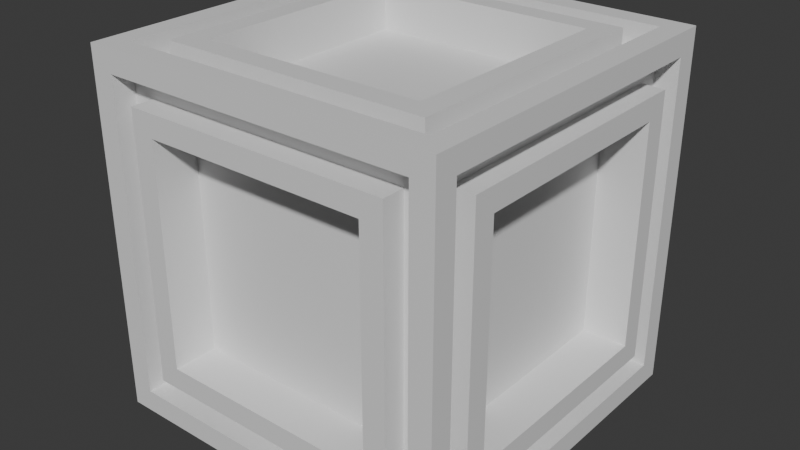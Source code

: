 # Source: cubiods.blend  (saved by Blender 4.3.32; exported with 4.5.12 LTS)
import bpy
from mathutils import Matrix  # noqa: F401  (used for matrix-valued properties, if any)

bpy.ops.wm.read_factory_settings(use_empty=True)
scene = bpy.context.scene
scene.name = 'Scene'

# ---- collections
col_collection = bpy.data.collections.new('Collection'); scene.collection.children.link(col_collection)

# ---- materials (node trees are filled in below, after node groups)
mat_material = bpy.data.materials.new('Material')
mat_material.alpha_threshold = 0.0
mat_material.roughness = 0.5
mat_material.line_color = (0.0, 0.0, 0.0, 1.0)

# ---- material node trees
mat_material.use_nodes = True; mat_material.node_tree.nodes.clear()
_N = mat_material.node_tree.nodes; _L = mat_material.node_tree.links
n0 = _N.new('ShaderNodeOutputMaterial'); n0.name = 'Material Output'; n0.location = (300, 300)
n1 = _N.new('ShaderNodeBsdfPrincipled'); n1.name = 'Principled BSDF'; n1.location = (10, 300)
n1.inputs[3].default_value = 1.45
_L.new(n1.outputs[0], n0.inputs[0])
n0.is_active_output = True

# ---- world
world_world = bpy.data.worlds.new('World'); scene.world = world_world
world_world.use_nodes = True; world_world.node_tree.nodes.clear()
_N = world_world.node_tree.nodes; _L = world_world.node_tree.links
n0 = _N.new('ShaderNodeOutputWorld'); n0.name = 'World Output'; n0.location = (300, 300)
n1 = _N.new('ShaderNodeBackground'); n1.name = 'Background'; n1.location = (10, 300)
n1.inputs[0].default_value = (0.05088, 0.05088, 0.05088, 1.0)
_L.new(n1.outputs[0], n0.inputs[0])
n0.is_active_output = True
world_world.color = (0.05088, 0.05088, 0.05088)
world_world.sun_shadow_jitter_overblur = 0.0

# ---- meshes
me_cube = bpy.data.meshes.new('Cube')
me_cube.from_pydata([(1.0, 1.0, 1.0), (1.0, 1.0, -1.0), (1.0, -1.0, 1.0), (1.0, -1.0, -1.0), (-1.0, 1.0, 1.0), (-1.0, 1.0, -1.0), (-1.0, -1.0, 1.0), (-1.0, -1.0, -1.0), (0.875, 0.875, 1.0), (-0.875, 0.875, 1.0), (-0.875, -0.875, 1.0), (0.875, -0.875, 1.0), (0.875, -1.0, -0.875), (0.875, -1.0, 0.875), (-0.875, -1.0, 0.875), (-0.875, -1.0, -0.875), (-1.0, -0.875, -0.875), (-1.0, -0.875, 0.875), (-1.0, 0.875, 0.875), (-1.0, 0.875, -0.875), (-0.875, 0.875, -1.0), (0.875, 0.875, -1.0), (0.875, -0.875, -1.0), (-0.875, -0.875, -1.0), (1.0, 0.875, -0.875), (1.0, 0.875, 0.875), (1.0, -0.875, 0.875), (1.0, -0.875, -0.875), (-0.875, 1.0, -0.875), (-0.875, 1.0, 0.875), (0.875, 1.0, 0.875), (0.875, 1.0, -0.875), (0.75, 0.75, 1.0), (-0.75, 0.75, 1.0), (-0.75, -0.75, 1.0), (0.75, -0.75, 1.0), (0.75, -1.0, -0.75), (0.75, -1.0, 0.75), (-0.75, -1.0, 0.75), (-0.75, -1.0, -0.75), (-1.0, -0.75, -0.75), (-1.0, -0.75, 0.75), (-1.0, 0.75, 0.75), (-1.0, 0.75, -0.75), (-0.75, 0.75, -1.0), (0.75, 0.75, -1.0), (0.75, -0.75, -1.0), (-0.75, -0.75, -1.0), (1.0, 0.75, -0.75), (1.0, 0.75, 0.75), (1.0, -0.75, 0.75), (1.0, -0.75, -0.75), (-0.75, 1.0, -0.75), (-0.75, 1.0, 0.75), (0.75, 1.0, 0.75), (0.75, 1.0, -0.75), (0.625, 0.625, 1.0), (-0.625, 0.625, 1.0), (-0.625, -0.625, 1.0), (0.625, -0.625, 1.0), (0.625, -1.0, -0.625), (0.625, -1.0, 0.625), (-0.625, -1.0, 0.625), (-0.625, -1.0, -0.625), (-1.0, -0.625, -0.625), (-1.0, -0.625, 0.625), (-1.0, 0.625, 0.625), (-1.0, 0.625, -0.625), (-0.625, 0.625, -1.0), (0.625, 0.625, -1.0), (0.625, -0.625, -1.0), (-0.625, -0.625, -1.0), (1.0, 0.625, -0.625), (1.0, 0.625, 0.625), (1.0, -0.625, 0.625), (1.0, -0.625, -0.625), (-0.625, 1.0, -0.625), (-0.625, 1.0, 0.625), (0.625, 1.0, 0.625), (0.625, 1.0, -0.625), (-0.625, 0.625, 0.75), (0.625, 0.625, 0.75), (0.625, -0.625, 0.75), (-0.625, -0.625, 0.75), (0.625, -0.75, 0.625), (0.625, -0.75, -0.625), (-0.625, -0.75, -0.625), (-0.625, -0.75, 0.625), (-0.75, -0.625, -0.625), (-0.75, -0.625, 0.625), (-0.75, 0.625, -0.625), (-0.75, 0.625, 0.625), (0.625, 0.625, -0.75), (-0.625, 0.625, -0.75), (-0.625, -0.625, -0.75), (0.625, -0.625, -0.75), (0.75, 0.625, 0.625), (0.75, 0.625, -0.625), (0.75, -0.625, -0.625), (0.75, -0.625, 0.625), (-0.625, 0.75, 0.625), (-0.625, 0.75, -0.625), (0.625, 0.75, -0.625), (0.625, 0.75, 0.625), (-0.875, 0.875, 0.875), (0.875, 0.875, 0.875), (0.875, -0.875, 0.875), (-0.875, -0.875, 0.875), (0.875, -0.875, 0.875), (0.875, -0.875, -0.875), (-0.875, -0.875, -0.875), (-0.875, -0.875, 0.875), (-0.875, -0.875, -0.875), (-0.875, -0.875, 0.875), (-0.875, 0.875, -0.875), (-0.875, 0.875, 0.875), (0.875, 0.875, -0.875), (-0.875, 0.875, -0.875), (-0.875, -0.875, -0.875), (0.875, -0.875, -0.875), (0.875, 0.875, 0.875), (0.875, 0.875, -0.875), (0.875, -0.875, -0.875), (0.875, -0.875, 0.875), (-0.875, 0.875, 0.875), (-0.875, 0.875, -0.875), (0.875, 0.875, -0.875), (0.875, 0.875, 0.875), (-0.75, 0.75, 0.875), (0.75, 0.75, 0.875), (0.75, -0.75, 0.875), (-0.75, -0.75, 0.875), (0.75, -0.875, 0.75), (0.75, -0.875, -0.75), (-0.75, -0.875, -0.75), (-0.75, -0.875, 0.75), (-0.875, -0.75, -0.75), (-0.875, -0.75, 0.75), (-0.875, 0.75, -0.75), (-0.875, 0.75, 0.75), (0.75, 0.75, -0.875), (-0.75, 0.75, -0.875), (-0.75, -0.75, -0.875), (0.75, -0.75, -0.875), (0.875, 0.75, 0.75), (0.875, 0.75, -0.75), (0.875, -0.75, -0.75), (0.875, -0.75, 0.75), (-0.75, 0.875, 0.75), (-0.75, 0.875, -0.75), (0.75, 0.875, -0.75), (0.75, 0.875, 0.75)], [], [(70, 71, 94, 95), (73, 74, 99, 96), (66, 67, 90, 91), (79, 76, 101, 102), (69, 70, 95, 92), (62, 63, 86, 87), (0, 4, 9, 8), (4, 6, 10, 9), (6, 2, 11, 10), (2, 0, 8, 11), (3, 2, 13, 12), (2, 6, 14, 13), (6, 7, 15, 14), (7, 3, 12, 15), (7, 6, 17, 16), (6, 4, 18, 17), (4, 5, 19, 18), (5, 7, 16, 19), (5, 1, 21, 20), (1, 3, 22, 21), (3, 7, 23, 22), (7, 5, 20, 23), (1, 0, 25, 24), (0, 2, 26, 25), (2, 3, 27, 26), (3, 1, 24, 27), (5, 4, 29, 28), (4, 0, 30, 29), (0, 1, 31, 30), (1, 5, 28, 31), (14, 15, 110, 111), (35, 34, 131, 130), (20, 21, 116, 117), (55, 54, 151, 150), (41, 40, 136, 137), (13, 14, 111, 108), (34, 33, 128, 131), (54, 53, 148, 151), (15, 12, 109, 110), (32, 35, 130, 129), (52, 55, 150, 149), (26, 27, 122, 123), (12, 13, 108, 109), (47, 46, 143, 142), (33, 32, 129, 128), (53, 52, 149, 148), (25, 26, 123, 120), (46, 45, 140, 143), (27, 24, 121, 122), (44, 47, 142, 141), (18, 19, 114, 115), (39, 38, 135, 134), (24, 25, 120, 121), (45, 44, 141, 140), (32, 33, 57, 56), (33, 34, 58, 57), (34, 35, 59, 58), (35, 32, 56, 59), (36, 37, 61, 60), (37, 38, 62, 61), (38, 39, 63, 62), (39, 36, 60, 63), (40, 41, 65, 64), (41, 42, 66, 65), (42, 43, 67, 66), (43, 40, 64, 67), (44, 45, 69, 68), (45, 46, 70, 69), (46, 47, 71, 70), (47, 44, 68, 71), (48, 49, 73, 72), (49, 50, 74, 73), (50, 51, 75, 74), (51, 48, 72, 75), (52, 53, 77, 76), (53, 54, 78, 77), (54, 55, 79, 78), (55, 52, 76, 79), (81, 80, 83, 82), (85, 84, 87, 86), (88, 89, 91, 90), (93, 92, 95, 94), (97, 96, 99, 98), (101, 100, 103, 102), (77, 78, 103, 100), (74, 75, 98, 99), (78, 79, 102, 103), (56, 57, 80, 81), (60, 61, 84, 85), (59, 56, 81, 82), (64, 65, 89, 88), (63, 60, 85, 86), (68, 69, 92, 93), (57, 58, 83, 80), (67, 64, 88, 90), (72, 73, 96, 97), (61, 62, 87, 84), (71, 68, 93, 94), (76, 77, 100, 101), (58, 59, 82, 83), (65, 66, 91, 89), (75, 72, 97, 98), (105, 104, 128, 129), (104, 107, 131, 128), (107, 106, 130, 131), (106, 105, 129, 130), (109, 108, 132, 133), (108, 111, 135, 132), (111, 110, 134, 135), (110, 109, 133, 134), (112, 113, 137, 136), (113, 115, 139, 137), (115, 114, 138, 139), (114, 112, 136, 138), (117, 116, 140, 141), (116, 119, 143, 140), (119, 118, 142, 143), (118, 117, 141, 142), (121, 120, 144, 145), (120, 123, 147, 144), (123, 122, 146, 147), (122, 121, 145, 146), (125, 124, 148, 149), (124, 127, 151, 148), (127, 126, 150, 151), (126, 125, 149, 150), (40, 43, 138, 136), (23, 20, 117, 118), (42, 41, 137, 139), (21, 22, 119, 116), (49, 48, 145, 144), (28, 29, 124, 125), (43, 42, 139, 138), (8, 9, 104, 105), (22, 23, 118, 119), (48, 51, 146, 145), (31, 28, 125, 126), (11, 8, 105, 106), (50, 49, 144, 147), (29, 30, 127, 124), (9, 10, 107, 104), (37, 36, 133, 132), (51, 50, 147, 146), (16, 17, 113, 112), (30, 31, 126, 127), (10, 11, 106, 107), (36, 39, 134, 133), (19, 16, 112, 114), (38, 37, 132, 135), (17, 18, 115, 113)])
_uv = me_cube.uv_layers.new(name='UVMap')
_uv.uv.foreach_set('vector', [0.3281, 0.7031, 0.1719, 0.7031, 0.1719, 0.7031, 0.3281, 0.7031, 0.5781, 0.5469, 0.5781, 0.7031, 0.5781, 0.7031, 0.5781, 0.5469, 0.5781, 0.2031, 0.4219, 0.2031, 0.4219, 0.2031, 0.5781, 0.2031, 0.4219, 0.4531, 0.4219, 0.2969, 0.4219, 0.2969, 0.4219, 0.4531, 0.3281, 0.5469, 0.3281, 0.7031, 0.3281, 0.7031, 0.3281, 0.5469, 0.5781, 0.9531, 0.4219, 0.9531, 0.4219, 0.9531, 0.5781, 0.9531, 0.625, 0.5, 0.875, 0.5, 0.8594, 0.5156, 0.6406, 0.5156, 0.875, 0.5, 0.875, 0.75, 0.8594, 0.7344, 0.8594, 0.5156, 0.875, 0.75, 0.625, 0.75, 0.6406, 0.7344, 0.8594, 0.7344, 0.625, 0.75, 0.625, 0.5, 0.6406, 0.5156, 0.6406, 0.7344, 0.375, 0.75, 0.625, 0.75, 0.6094, 0.7656, 0.3906, 0.7656, 0.625, 0.75, 0.625, 1.0, 0.6094, 0.9844, 0.6094, 0.7656, 0.625, 1.0, 0.375, 1.0, 0.3906, 0.9844, 0.6094, 0.9844, 0.375, 1.0, 0.375, 0.75, 0.3906, 0.7656, 0.3906, 0.9844, 0.375, 0.0, 0.625, 0.0, 0.6094, 0.01562, 0.3906, 0.01562, 0.625, 0.0, 0.625, 0.25, 0.6094, 0.2344, 0.6094, 0.01562, 0.625, 0.25, 0.375, 0.25, 0.3906, 0.2344, 0.6094, 0.2344, 0.375, 0.25, 0.375, 0.0, 0.3906, 0.01562, 0.3906, 0.2344, 0.125, 0.5, 0.375, 0.5, 0.3594, 0.5156, 0.1406, 0.5156, 0.375, 0.5, 0.375, 0.75, 0.3594, 0.7344, 0.3594, 0.5156, 0.375, 0.75, 0.125, 0.75, 0.1406, 0.7344, 0.3594, 0.7344, 0.125, 0.75, 0.125, 0.5, 0.1406, 0.5156, 0.1406, 0.7344, 0.375, 0.5, 0.625, 0.5, 0.6094, 0.5156, 0.3906, 0.5156, 0.625, 0.5, 0.625, 0.75, 0.6094, 0.7344, 0.6094, 0.5156, 0.625, 0.75, 0.375, 0.75, 0.3906, 0.7344, 0.6094, 0.7344, 0.375, 0.75, 0.375, 0.5, 0.3906, 0.5156, 0.3906, 0.7344, 0.375, 0.25, 0.625, 0.25, 0.6094, 0.2656, 0.3906, 0.2656, 0.625, 0.25, 0.625, 0.5, 0.6094, 0.4844, 0.6094, 0.2656, 0.625, 0.5, 0.375, 0.5, 0.3906, 0.4844, 0.6094, 0.4844, 0.375, 0.5, 0.375, 0.25, 0.3906, 0.2656, 0.3906, 0.4844, 0.6094, 0.9844, 0.3906, 0.9844, 0.3906, 0.9844, 0.6094, 0.9844, 0.6562, 0.7188, 0.8437, 0.7187, 0.8437, 0.7187, 0.6562, 0.7188, 0.1406, 0.5156, 0.3594, 0.5156, 0.3594, 0.5156, 0.1406, 0.5156, 0.4063, 0.4688, 0.5938, 0.4688, 0.5938, 0.4688, 0.4063, 0.4688, 0.5938, 0.03125, 0.4062, 0.03125, 0.4062, 0.03125, 0.5938, 0.03125, 0.6094, 0.7656, 0.6094, 0.9844, 0.6094, 0.9844, 0.6094, 0.7656, 0.8437, 0.7187, 0.8437, 0.5312, 0.8437, 0.5312, 0.8437, 0.7187, 0.5938, 0.4688, 0.5938, 0.2813, 0.5938, 0.2813, 0.5938, 0.4688, 0.3906, 0.9844, 0.3906, 0.7656, 0.3906, 0.7656, 0.3906, 0.9844, 0.6562, 0.5312, 0.6562, 0.7188, 0.6562, 0.7188, 0.6562, 0.5312, 0.4062, 0.2813, 0.4063, 0.4688, 0.4063, 0.4688, 0.4062, 0.2813, 0.6094, 0.7344, 0.3906, 0.7344, 0.3906, 0.7344, 0.6094, 0.7344, 0.3906, 0.7656, 0.6094, 0.7656, 0.6094, 0.7656, 0.3906, 0.7656, 0.1562, 0.7188, 0.3437, 0.7187, 0.3437, 0.7187, 0.1562, 0.7188, 0.8437, 0.5312, 0.6562, 0.5312, 0.6562, 0.5312, 0.8437, 0.5312, 0.5938, 0.2813, 0.4062, 0.2813, 0.4062, 0.2813, 0.5938, 0.2813, 0.6094, 0.5156, 0.6094, 0.7344, 0.6094, 0.7344, 0.6094, 0.5156, 0.3437, 0.7187, 0.3437, 0.5312, 0.3437, 0.5312, 0.3437, 0.7187, 0.3906, 0.7344, 0.3906, 0.5156, 0.3906, 0.5156, 0.3906, 0.7344, 0.1563, 0.5312, 0.1562, 0.7188, 0.1562, 0.7188, 0.1563, 0.5312, 0.6094, 0.2344, 0.3906, 0.2344, 0.3906, 0.2344, 0.6094, 0.2344, 0.4063, 0.9688, 0.5938, 0.9687, 0.5938, 0.9687, 0.4063, 0.9688, 0.3906, 0.5156, 0.6094, 0.5156, 0.6094, 0.5156, 0.3906, 0.5156, 0.3437, 0.5312, 0.1563, 0.5312, 0.1563, 0.5312, 0.3437, 0.5312, 0.6562, 0.5312, 0.8437, 0.5312, 0.8281, 0.5469, 0.6719, 0.5469, 0.8437, 0.5312, 0.8437, 0.7187, 0.8281, 0.7031, 0.8281, 0.5469, 0.8437, 0.7187, 0.6562, 0.7188, 0.6719, 0.7031, 0.8281, 0.7031, 0.6562, 0.7188, 0.6562, 0.5312, 0.6719, 0.5469, 0.6719, 0.7031, 0.4062, 0.7812, 0.5938, 0.7812, 0.5781, 0.7969, 0.4219, 0.7969, 0.5938, 0.7812, 0.5938, 0.9687, 0.5781, 0.9531, 0.5781, 0.7969, 0.5938, 0.9687, 0.4063, 0.9688, 0.4219, 0.9531, 0.5781, 0.9531, 0.4063, 0.9688, 0.4062, 0.7812, 0.4219, 0.7969, 0.4219, 0.9531, 0.4062, 0.03125, 0.5938, 0.03125, 0.5781, 0.04687, 0.4219, 0.04687, 0.5938, 0.03125, 0.5938, 0.2187, 0.5781, 0.2031, 0.5781, 0.04687, 0.5938, 0.2187, 0.4063, 0.2188, 0.4219, 0.2031, 0.5781, 0.2031, 0.4063, 0.2188, 0.4062, 0.03125, 0.4219, 0.04687, 0.4219, 0.2031, 0.1563, 0.5312, 0.3437, 0.5312, 0.3281, 0.5469, 0.1719, 0.5469, 0.3437, 0.5312, 0.3437, 0.7187, 0.3281, 0.7031, 0.3281, 0.5469, 0.3437, 0.7187, 0.1562, 0.7188, 0.1719, 0.7031, 0.3281, 0.7031, 0.1562, 0.7188, 0.1563, 0.5312, 0.1719, 0.5469, 0.1719, 0.7031, 0.4062, 0.5312, 0.5938, 0.5312, 0.5781, 0.5469, 0.4219, 0.5469, 0.5938, 0.5312, 0.5938, 0.7187, 0.5781, 0.7031, 0.5781, 0.5469, 0.5938, 0.7187, 0.4063, 0.7188, 0.4219, 0.7031, 0.5781, 0.7031, 0.4063, 0.7188, 0.4062, 0.5312, 0.4219, 0.5469, 0.4219, 0.7031, 0.4062, 0.2813, 0.5938, 0.2813, 0.5781, 0.2969, 0.4219, 0.2969, 0.5938, 0.2813, 0.5938, 0.4688, 0.5781, 0.4531, 0.5781, 0.2969, 0.5938, 0.4688, 0.4063, 0.4688, 0.4219, 0.4531, 0.5781, 0.4531, 0.4063, 0.4688, 0.4062, 0.2813, 0.4219, 0.2969, 0.4219, 0.4531, 0.6719, 0.5469, 0.8281, 0.5469, 0.8281, 0.7031, 0.6719, 0.7031, 0.4219, 0.7969, 0.5781, 0.7969, 0.5781, 0.9531, 0.4219, 0.9531, 0.4219, 0.04687, 0.5781, 0.04687, 0.5781, 0.2031, 0.4219, 0.2031, 0.1719, 0.5469, 0.3281, 0.5469, 0.3281, 0.7031, 0.1719, 0.7031, 0.4219, 0.5469, 0.5781, 0.5469, 0.5781, 0.7031, 0.4219, 0.7031, 0.4219, 0.2969, 0.5781, 0.2969, 0.5781, 0.4531, 0.4219, 0.4531, 0.5781, 0.2969, 0.5781, 0.4531, 0.5781, 0.4531, 0.5781, 0.2969, 0.5781, 0.7031, 0.4219, 0.7031, 0.4219, 0.7031, 0.5781, 0.7031, 0.5781, 0.4531, 0.4219, 0.4531, 0.4219, 0.4531, 0.5781, 0.4531, 0.6719, 0.5469, 0.8281, 0.5469, 0.8281, 0.5469, 0.6719, 0.5469, 0.4219, 0.7969, 0.5781, 0.7969, 0.5781, 0.7969, 0.4219, 0.7969, 0.6719, 0.7031, 0.6719, 0.5469, 0.6719, 0.5469, 0.6719, 0.7031, 0.4219, 0.04687, 0.5781, 0.04687, 0.5781, 0.04687, 0.4219, 0.04687, 0.4219, 0.9531, 0.4219, 0.7969, 0.4219, 0.7969, 0.4219, 0.9531, 0.1719, 0.5469, 0.3281, 0.5469, 0.3281, 0.5469, 0.1719, 0.5469, 0.8281, 0.5469, 0.8281, 0.7031, 0.8281, 0.7031, 0.8281, 0.5469, 0.4219, 0.2031, 0.4219, 0.04687, 0.4219, 0.04687, 0.4219, 0.2031, 0.4219, 0.5469, 0.5781, 0.5469, 0.5781, 0.5469, 0.4219, 0.5469, 0.5781, 0.7969, 0.5781, 0.9531, 0.5781, 0.9531, 0.5781, 0.7969, 0.1719, 0.7031, 0.1719, 0.5469, 0.1719, 0.5469, 0.1719, 0.7031, 0.4219, 0.2969, 0.5781, 0.2969, 0.5781, 0.2969, 0.4219, 0.2969, 0.8281, 0.7031, 0.6719, 0.7031, 0.6719, 0.7031, 0.8281, 0.7031, 0.5781, 0.04687, 0.5781, 0.2031, 0.5781, 0.2031, 0.5781, 0.04687, 0.4219, 0.7031, 0.4219, 0.5469, 0.4219, 0.5469, 0.4219, 0.7031, 0.6406, 0.5156, 0.8594, 0.5156, 0.8437, 0.5312, 0.6562, 0.5312, 0.8594, 0.5156, 0.8594, 0.7344, 0.8437, 0.7187, 0.8437, 0.5312, 0.8594, 0.7344, 0.6406, 0.7344, 0.6562, 0.7188, 0.8437, 0.7187, 0.6406, 0.7344, 0.6406, 0.5156, 0.6562, 0.5312, 0.6562, 0.7188, 0.3906, 0.7656, 0.6094, 0.7656, 0.5938, 0.7812, 0.4062, 0.7812, 0.6094, 0.7656, 0.6094, 0.9844, 0.5938, 0.9687, 0.5938, 0.7812, 0.6094, 0.9844, 0.3906, 0.9844, 0.4063, 0.9688, 0.5938, 0.9687, 0.3906, 0.9844, 0.3906, 0.7656, 0.4062, 0.7812, 0.4063, 0.9688, 0.3906, 0.01562, 0.6094, 0.01562, 0.5938, 0.03125, 0.4062, 0.03125, 0.6094, 0.01562, 0.6094, 0.2344, 0.5938, 0.2187, 0.5938, 0.03125, 0.6094, 0.2344, 0.3906, 0.2344, 0.4063, 0.2188, 0.5938, 0.2187, 0.3906, 0.2344, 0.3906, 0.01562, 0.4062, 0.03125, 0.4063, 0.2188, 0.1406, 0.5156, 0.3594, 0.5156, 0.3437, 0.5312, 0.1563, 0.5312, 0.3594, 0.5156, 0.3594, 0.7344, 0.3437, 0.7187, 0.3437, 0.5312, 0.3594, 0.7344, 0.1406, 0.7344, 0.1562, 0.7188, 0.3437, 0.7187, 0.1406, 0.7344, 0.1406, 0.5156, 0.1563, 0.5312, 0.1562, 0.7188, 0.3906, 0.5156, 0.6094, 0.5156, 0.5938, 0.5312, 0.4062, 0.5312, 0.6094, 0.5156, 0.6094, 0.7344, 0.5938, 0.7187, 0.5938, 0.5312, 0.6094, 0.7344, 0.3906, 0.7344, 0.4063, 0.7188, 0.5938, 0.7187, 0.3906, 0.7344, 0.3906, 0.5156, 0.4062, 0.5312, 0.4063, 0.7188, 0.3906, 0.2656, 0.6094, 0.2656, 0.5938, 0.2813, 0.4062, 0.2813, 0.6094, 0.2656, 0.6094, 0.4844, 0.5938, 0.4688, 0.5938, 0.2813, 0.6094, 0.4844, 0.3906, 0.4844, 0.4063, 0.4688, 0.5938, 0.4688, 0.3906, 0.4844, 0.3906, 0.2656, 0.4062, 0.2813, 0.4063, 0.4688, 0.4062, 0.03125, 0.4063, 0.2188, 0.4063, 0.2188, 0.4062, 0.03125, 0.1406, 0.7344, 0.1406, 0.5156, 0.1406, 0.5156, 0.1406, 0.7344, 0.5938, 0.2187, 0.5938, 0.03125, 0.5938, 0.03125, 0.5938, 0.2187, 0.3594, 0.5156, 0.3594, 0.7344, 0.3594, 0.7344, 0.3594, 0.5156, 0.5938, 0.5312, 0.4062, 0.5312, 0.4062, 0.5312, 0.5938, 0.5312, 0.3906, 0.2656, 0.6094, 0.2656, 0.6094, 0.2656, 0.3906, 0.2656, 0.4063, 0.2188, 0.5938, 0.2187, 0.5938, 0.2187, 0.4063, 0.2188, 0.6406, 0.5156, 0.8594, 0.5156, 0.8594, 0.5156, 0.6406, 0.5156, 0.3594, 0.7344, 0.1406, 0.7344, 0.1406, 0.7344, 0.3594, 0.7344, 0.4062, 0.5312, 0.4063, 0.7188, 0.4063, 0.7188, 0.4062, 0.5312, 0.3906, 0.4844, 0.3906, 0.2656, 0.3906, 0.2656, 0.3906, 0.4844, 0.6406, 0.7344, 0.6406, 0.5156, 0.6406, 0.5156, 0.6406, 0.7344, 0.5938, 0.7187, 0.5938, 0.5312, 0.5938, 0.5312, 0.5938, 0.7187, 0.6094, 0.2656, 0.6094, 0.4844, 0.6094, 0.4844, 0.6094, 0.2656, 0.8594, 0.5156, 0.8594, 0.7344, 0.8594, 0.7344, 0.8594, 0.5156, 0.5938, 0.7812, 0.4062, 0.7812, 0.4062, 0.7812, 0.5938, 0.7812, 0.4063, 0.7188, 0.5938, 0.7187, 0.5938, 0.7187, 0.4063, 0.7188, 0.3906, 0.01562, 0.6094, 0.01562, 0.6094, 0.01562, 0.3906, 0.01562, 0.6094, 0.4844, 0.3906, 0.4844, 0.3906, 0.4844, 0.6094, 0.4844, 0.8594, 0.7344, 0.6406, 0.7344, 0.6406, 0.7344, 0.8594, 0.7344, 0.4062, 0.7812, 0.4063, 0.9688, 0.4063, 0.9688, 0.4062, 0.7812, 0.3906, 0.2344, 0.3906, 0.01562, 0.3906, 0.01562, 0.3906, 0.2344, 0.5938, 0.9687, 0.5938, 0.7812, 0.5938, 0.7812, 0.5938, 0.9687, 0.6094, 0.01562, 0.6094, 0.2344, 0.6094, 0.2344, 0.6094, 0.01562])
me_cube.materials.append(mat_material)
me_cube.use_mirror_vertex_groups = False
me_cube.update()

# ---- objects
ob_cube = bpy.data.objects.new('Cube', me_cube)

# ---- transforms, parenting, visibility, modifiers, constraints
ob_cube.location = (0.0, 0.0, 0.0)
ob_cube.scale = (0.75, 0.75, 0.75)
ob_cube.lock_rotations_4d = False
ob_cube.empty_display_type = 'ARROWS'
ob_cube.lineart.crease_threshold = 0.0

# ---- collection membership
col_collection.objects.link(ob_cube)

# ---- scene / render settings (as saved in the file)
scene.frame_start = 1; scene.frame_end = 250; scene.frame_set(1)
scene.render.engine = 'BLENDER_EEVEE_NEXT'
bpy.context.view_layer.update()

# ---- added for rendering (the .blend has no active camera and no usable light): camera, sun
cam_auto = bpy.data.cameras.new('AutoCamera')
cam_auto.lens = 50.0
cam_auto.sensor_width = 36.0
cam_auto.clip_end = 1000.0
ob_auto_camera = bpy.data.objects.new('AutoCamera', cam_auto)
scene.collection.objects.link(ob_auto_camera)
ob_auto_camera.location = (2.4038, -2.88457, 1.92304)
ob_auto_camera.rotation_euler = (1.09748, -7.21219e-08, 0.694738)
scene.camera = ob_auto_camera
light_auto_sun = bpy.data.lights.new('AutoSun', 'SUN')
light_auto_sun.energy = 3.0
light_auto_sun.angle = 0.0523599
ob_auto_sun = bpy.data.objects.new('AutoSun', light_auto_sun)
scene.collection.objects.link(ob_auto_sun)
ob_auto_sun.rotation_euler = (0.872665, 0.174533, 0.523599)
bpy.context.view_layer.update()
